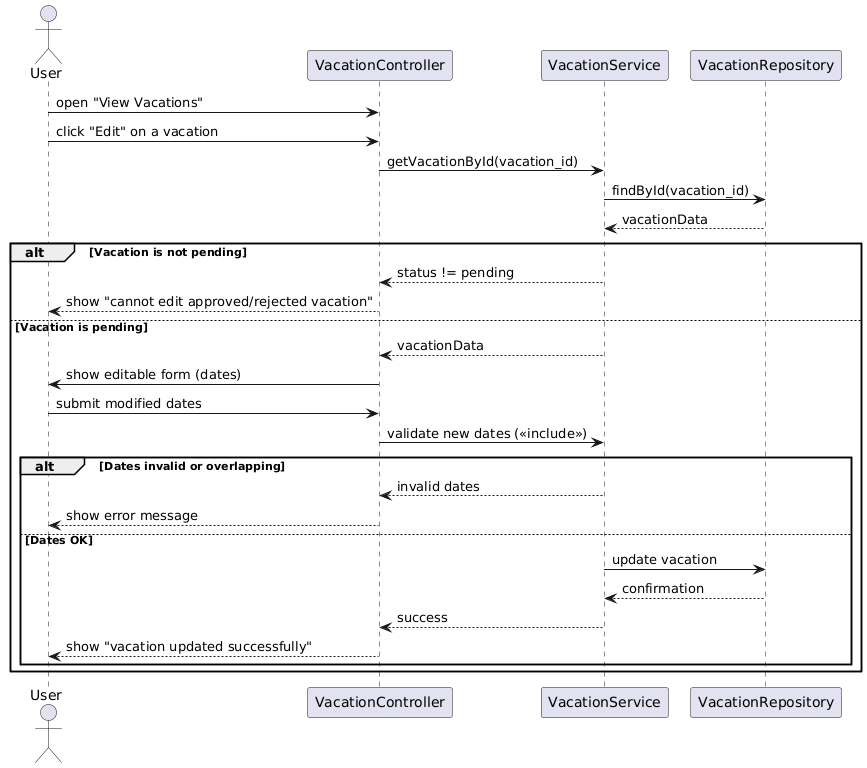

The diagram above was rendered by PlantUML. Its source (embedded in the PNG):
@startuml
actor User
participant "VacationController" as VC
participant "VacationService" as VS
participant "VacationRepository" as VR

User -> VC : open "View Vacations"
User -> VC : click "Edit" on a vacation
VC -> VS : getVacationById(vacation_id)
VS -> VR : findById(vacation_id)
VR --> VS : vacationData

alt Vacation is not pending
    VS --> VC : status != pending
    VC --> User : show "cannot edit approved/rejected vacation"
else Vacation is pending
    VS --> VC : vacationData
    VC -> User : show editable form (dates)
    User -> VC : submit modified dates
    VC -> VS : validate new dates (<<include>>)

    alt Dates invalid or overlapping
        VS --> VC : invalid dates
        VC --> User : show error message
    else Dates OK
        VS -> VR : update vacation
        VR --> VS : confirmation
        VS --> VC : success
        VC --> User : show "vacation updated successfully"
    end
end
@enduml